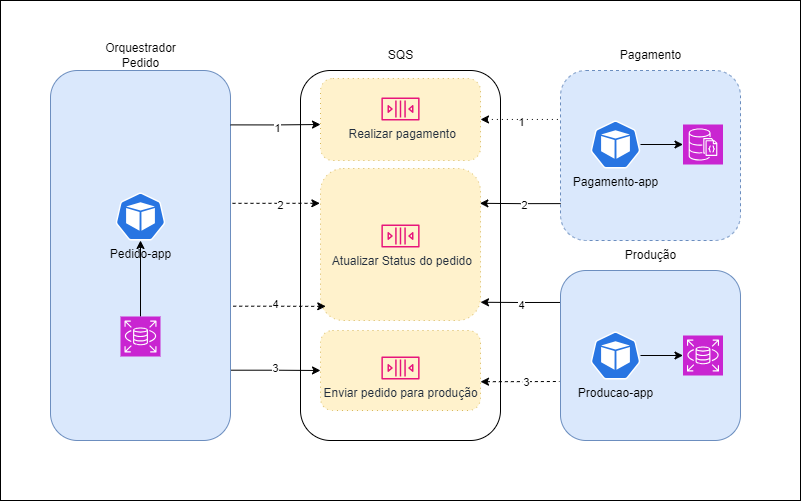

The diagram above was exported from draw.io. Its source (the exported page's mxGraphModel, read from the mxfile embedded in the PNG):
<mxGraphModel dx="2253" dy="780" grid="1" gridSize="10" guides="1" tooltips="1" connect="1" arrows="1" fold="1" page="1" pageScale="1" pageWidth="827" pageHeight="1169" math="0" shadow="0">
  <root>
    <mxCell id="0" />
    <mxCell id="1" parent="0" />
    <mxCell id="qiDikyskqjpc2JUj0t5Q-75" value="" style="rounded=0;whiteSpace=wrap;html=1;" vertex="1" parent="1">
      <mxGeometry x="-40" y="50" width="800" height="500" as="geometry" />
    </mxCell>
    <mxCell id="qiDikyskqjpc2JUj0t5Q-16" value="" style="rounded=1;whiteSpace=wrap;html=1;" vertex="1" parent="1">
      <mxGeometry x="260" y="120" width="200" height="370" as="geometry" />
    </mxCell>
    <mxCell id="qiDikyskqjpc2JUj0t5Q-66" value="" style="rounded=1;whiteSpace=wrap;html=1;dashed=1;dashPattern=1 4;fillColor=#fff2cc;strokeColor=#d6b656;" vertex="1" parent="1">
      <mxGeometry x="280" y="380" width="160" height="80" as="geometry" />
    </mxCell>
    <mxCell id="qiDikyskqjpc2JUj0t5Q-64" value="" style="rounded=1;whiteSpace=wrap;html=1;dashed=1;dashPattern=1 4;fillColor=#fff2cc;strokeColor=#d6b656;" vertex="1" parent="1">
      <mxGeometry x="280" y="218" width="160" height="152" as="geometry" />
    </mxCell>
    <mxCell id="qiDikyskqjpc2JUj0t5Q-63" value="" style="rounded=1;whiteSpace=wrap;html=1;dashed=1;dashPattern=1 4;fillColor=#fff2cc;strokeColor=#d6b656;" vertex="1" parent="1">
      <mxGeometry x="280" y="128" width="160" height="82" as="geometry" />
    </mxCell>
    <mxCell id="qiDikyskqjpc2JUj0t5Q-69" style="edgeStyle=orthogonalEdgeStyle;rounded=0;orthogonalLoop=1;jettySize=auto;html=1;exitX=0.002;exitY=0.188;exitDx=0;exitDy=0;exitPerimeter=0;entryX=1;entryY=0.88;entryDx=0;entryDy=0;entryPerimeter=0;" edge="1" parent="1" source="qiDikyskqjpc2JUj0t5Q-24" target="qiDikyskqjpc2JUj0t5Q-64">
      <mxGeometry relative="1" as="geometry" />
    </mxCell>
    <mxCell id="qiDikyskqjpc2JUj0t5Q-70" value="4" style="edgeLabel;html=1;align=center;verticalAlign=middle;resizable=0;points=[];" vertex="1" connectable="0" parent="qiDikyskqjpc2JUj0t5Q-69">
      <mxGeometry x="-0.0206" y="2" relative="1" as="geometry">
        <mxPoint as="offset" />
      </mxGeometry>
    </mxCell>
    <mxCell id="qiDikyskqjpc2JUj0t5Q-24" value="" style="rounded=1;whiteSpace=wrap;html=1;fillColor=#dae8fc;strokeColor=#6c8ebf;" vertex="1" parent="1">
      <mxGeometry x="520" y="320" width="180" height="170" as="geometry" />
    </mxCell>
    <mxCell id="qiDikyskqjpc2JUj0t5Q-23" value="" style="rounded=1;whiteSpace=wrap;html=1;dashed=1;fillColor=#dae8fc;strokeColor=#6c8ebf;" vertex="1" parent="1">
      <mxGeometry x="520" y="120" width="180" height="170" as="geometry" />
    </mxCell>
    <mxCell id="qiDikyskqjpc2JUj0t5Q-46" style="edgeStyle=orthogonalEdgeStyle;rounded=0;orthogonalLoop=1;jettySize=auto;html=1;entryX=-0.014;entryY=0.288;entryDx=0;entryDy=0;entryPerimeter=0;strokeColor=default;startArrow=classic;startFill=1;endArrow=none;endFill=0;dashed=1;dashPattern=1 4;" edge="1" parent="1" source="qiDikyskqjpc2JUj0t5Q-63" target="qiDikyskqjpc2JUj0t5Q-23">
      <mxGeometry relative="1" as="geometry" />
    </mxCell>
    <mxCell id="qiDikyskqjpc2JUj0t5Q-49" value="1" style="edgeLabel;html=1;align=center;verticalAlign=middle;resizable=0;points=[];" vertex="1" connectable="0" parent="qiDikyskqjpc2JUj0t5Q-46">
      <mxGeometry x="0.03" y="-2" relative="1" as="geometry">
        <mxPoint as="offset" />
      </mxGeometry>
    </mxCell>
    <mxCell id="qiDikyskqjpc2JUj0t5Q-67" style="edgeStyle=orthogonalEdgeStyle;rounded=0;orthogonalLoop=1;jettySize=auto;html=1;entryX=0;entryY=0.5;entryDx=0;entryDy=0;exitX=0.981;exitY=0.81;exitDx=0;exitDy=0;exitPerimeter=0;" edge="1" parent="1" source="qiDikyskqjpc2JUj0t5Q-15" target="qiDikyskqjpc2JUj0t5Q-66">
      <mxGeometry relative="1" as="geometry" />
    </mxCell>
    <mxCell id="qiDikyskqjpc2JUj0t5Q-68" value="3" style="edgeLabel;html=1;align=center;verticalAlign=middle;resizable=0;points=[];" vertex="1" connectable="0" parent="qiDikyskqjpc2JUj0t5Q-67">
      <mxGeometry x="0.0329" y="2" relative="1" as="geometry">
        <mxPoint x="-1" y="-1" as="offset" />
      </mxGeometry>
    </mxCell>
    <mxCell id="qiDikyskqjpc2JUj0t5Q-15" value="" style="rounded=1;whiteSpace=wrap;html=1;fillColor=#dae8fc;strokeColor=#6c8ebf;" vertex="1" parent="1">
      <mxGeometry x="10" y="120" width="180" height="370" as="geometry" />
    </mxCell>
    <mxCell id="qiDikyskqjpc2JUj0t5Q-3" value="Pedido-app&lt;div&gt;&lt;br&gt;&lt;/div&gt;" style="aspect=fixed;sketch=0;html=1;dashed=0;whitespace=wrap;verticalLabelPosition=bottom;verticalAlign=top;fillColor=#2875E2;strokeColor=#ffffff;points=[[0.005,0.63,0],[0.1,0.2,0],[0.9,0.2,0],[0.5,0,0],[0.995,0.63,0],[0.72,0.99,0],[0.5,1,0],[0.28,0.99,0]];shape=mxgraph.kubernetes.icon2;prIcon=pod" vertex="1" parent="1">
      <mxGeometry x="75" y="242" width="50" height="48" as="geometry" />
    </mxCell>
    <mxCell id="qiDikyskqjpc2JUj0t5Q-10" style="edgeStyle=orthogonalEdgeStyle;rounded=0;orthogonalLoop=1;jettySize=auto;html=1;" edge="1" parent="1" source="qiDikyskqjpc2JUj0t5Q-4" target="qiDikyskqjpc2JUj0t5Q-3">
      <mxGeometry relative="1" as="geometry" />
    </mxCell>
    <mxCell id="qiDikyskqjpc2JUj0t5Q-4" value="" style="sketch=0;points=[[0,0,0],[0.25,0,0],[0.5,0,0],[0.75,0,0],[1,0,0],[0,1,0],[0.25,1,0],[0.5,1,0],[0.75,1,0],[1,1,0],[0,0.25,0],[0,0.5,0],[0,0.75,0],[1,0.25,0],[1,0.5,0],[1,0.75,0]];outlineConnect=0;fontColor=#232F3E;fillColor=#C925D1;strokeColor=#ffffff;dashed=0;verticalLabelPosition=bottom;verticalAlign=top;align=center;html=1;fontSize=12;fontStyle=0;aspect=fixed;shape=mxgraph.aws4.resourceIcon;resIcon=mxgraph.aws4.rds;" vertex="1" parent="1">
      <mxGeometry x="80" y="366" width="40" height="40" as="geometry" />
    </mxCell>
    <mxCell id="qiDikyskqjpc2JUj0t5Q-11" style="edgeStyle=orthogonalEdgeStyle;rounded=0;orthogonalLoop=1;jettySize=auto;html=1;" edge="1" parent="1" source="qiDikyskqjpc2JUj0t5Q-5" target="qiDikyskqjpc2JUj0t5Q-9">
      <mxGeometry relative="1" as="geometry" />
    </mxCell>
    <mxCell id="qiDikyskqjpc2JUj0t5Q-5" value="Pagamento-app&lt;div&gt;&lt;br&gt;&lt;/div&gt;" style="aspect=fixed;sketch=0;html=1;dashed=0;whitespace=wrap;verticalLabelPosition=bottom;verticalAlign=top;fillColor=#2875E2;strokeColor=#ffffff;points=[[0.005,0.63,0],[0.1,0.2,0],[0.9,0.2,0],[0.5,0,0],[0.995,0.63,0],[0.72,0.99,0],[0.5,1,0],[0.28,0.99,0]];shape=mxgraph.kubernetes.icon2;prIcon=pod" vertex="1" parent="1">
      <mxGeometry x="550" y="170" width="50" height="48" as="geometry" />
    </mxCell>
    <mxCell id="qiDikyskqjpc2JUj0t5Q-13" style="edgeStyle=orthogonalEdgeStyle;rounded=0;orthogonalLoop=1;jettySize=auto;html=1;" edge="1" parent="1" source="qiDikyskqjpc2JUj0t5Q-6" target="qiDikyskqjpc2JUj0t5Q-7">
      <mxGeometry relative="1" as="geometry" />
    </mxCell>
    <mxCell id="qiDikyskqjpc2JUj0t5Q-6" value="Producao-app&lt;div&gt;&lt;br&gt;&lt;/div&gt;" style="aspect=fixed;sketch=0;html=1;dashed=0;whitespace=wrap;verticalLabelPosition=bottom;verticalAlign=top;fillColor=#2875E2;strokeColor=#ffffff;points=[[0.005,0.63,0],[0.1,0.2,0],[0.9,0.2,0],[0.5,0,0],[0.995,0.63,0],[0.72,0.99,0],[0.5,1,0],[0.28,0.99,0]];shape=mxgraph.kubernetes.icon2;prIcon=pod" vertex="1" parent="1">
      <mxGeometry x="550" y="381" width="50" height="48" as="geometry" />
    </mxCell>
    <mxCell id="qiDikyskqjpc2JUj0t5Q-7" value="" style="sketch=0;points=[[0,0,0],[0.25,0,0],[0.5,0,0],[0.75,0,0],[1,0,0],[0,1,0],[0.25,1,0],[0.5,1,0],[0.75,1,0],[1,1,0],[0,0.25,0],[0,0.5,0],[0,0.75,0],[1,0.25,0],[1,0.5,0],[1,0.75,0]];outlineConnect=0;fontColor=#232F3E;fillColor=#C925D1;strokeColor=#ffffff;dashed=0;verticalLabelPosition=bottom;verticalAlign=top;align=center;html=1;fontSize=12;fontStyle=0;aspect=fixed;shape=mxgraph.aws4.resourceIcon;resIcon=mxgraph.aws4.rds;" vertex="1" parent="1">
      <mxGeometry x="642.5" y="385" width="40" height="40" as="geometry" />
    </mxCell>
    <mxCell id="qiDikyskqjpc2JUj0t5Q-9" value="" style="sketch=0;points=[[0,0,0],[0.25,0,0],[0.5,0,0],[0.75,0,0],[1,0,0],[0,1,0],[0.25,1,0],[0.5,1,0],[0.75,1,0],[1,1,0],[0,0.25,0],[0,0.5,0],[0,0.75,0],[1,0.25,0],[1,0.5,0],[1,0.75,0]];outlineConnect=0;fontColor=#232F3E;fillColor=#C925D1;strokeColor=#ffffff;dashed=0;verticalLabelPosition=bottom;verticalAlign=top;align=center;html=1;fontSize=12;fontStyle=0;aspect=fixed;shape=mxgraph.aws4.resourceIcon;resIcon=mxgraph.aws4.documentdb_with_mongodb_compatibility;" vertex="1" parent="1">
      <mxGeometry x="642.5" y="174" width="40" height="40" as="geometry" />
    </mxCell>
    <mxCell id="qiDikyskqjpc2JUj0t5Q-28" style="rounded=0;orthogonalLoop=1;jettySize=auto;html=1;strokeColor=none;" edge="1" parent="1" target="qiDikyskqjpc2JUj0t5Q-6">
      <mxGeometry relative="1" as="geometry">
        <mxPoint x="349" y="425.20000000000005" as="sourcePoint" />
      </mxGeometry>
    </mxCell>
    <mxCell id="qiDikyskqjpc2JUj0t5Q-20" value="SQS" style="text;html=1;align=center;verticalAlign=middle;resizable=0;points=[];autosize=1;strokeColor=none;fillColor=none;" vertex="1" parent="1">
      <mxGeometry x="335" y="90" width="50" height="30" as="geometry" />
    </mxCell>
    <mxCell id="qiDikyskqjpc2JUj0t5Q-21" value="Orquestrador&lt;div&gt;Pedido&lt;/div&gt;" style="text;html=1;align=center;verticalAlign=middle;resizable=0;points=[];autosize=1;strokeColor=none;fillColor=none;" vertex="1" parent="1">
      <mxGeometry x="55" y="85" width="90" height="40" as="geometry" />
    </mxCell>
    <mxCell id="qiDikyskqjpc2JUj0t5Q-38" value="&amp;nbsp;Realizar pagamento" style="sketch=0;outlineConnect=0;fontColor=#232F3E;gradientColor=none;fillColor=#E7157B;strokeColor=none;dashed=0;verticalLabelPosition=bottom;verticalAlign=top;align=center;html=1;fontSize=12;fontStyle=0;aspect=fixed;pointerEvents=1;shape=mxgraph.aws4.queue;" vertex="1" parent="1">
      <mxGeometry x="340.91" y="147" width="38.17" height="23" as="geometry" />
    </mxCell>
    <mxCell id="qiDikyskqjpc2JUj0t5Q-39" style="edgeStyle=orthogonalEdgeStyle;rounded=0;orthogonalLoop=1;jettySize=auto;html=1;exitX=1.001;exitY=0.147;exitDx=0;exitDy=0;exitPerimeter=0;" edge="1" parent="1" source="qiDikyskqjpc2JUj0t5Q-15">
      <mxGeometry relative="1" as="geometry">
        <mxPoint x="280" y="174" as="targetPoint" />
      </mxGeometry>
    </mxCell>
    <mxCell id="qiDikyskqjpc2JUj0t5Q-40" value="1" style="edgeLabel;html=1;align=center;verticalAlign=middle;resizable=0;points=[];" vertex="1" connectable="0" parent="qiDikyskqjpc2JUj0t5Q-39">
      <mxGeometry x="0.0168" y="-2" relative="1" as="geometry">
        <mxPoint x="1" y="1" as="offset" />
      </mxGeometry>
    </mxCell>
    <mxCell id="qiDikyskqjpc2JUj0t5Q-41" value="&amp;nbsp;&lt;span style=&quot;background-color: initial;&quot;&gt;Atualizar Status do pedido&lt;/span&gt;" style="sketch=0;outlineConnect=0;fontColor=#232F3E;gradientColor=none;fillColor=#E7157B;strokeColor=none;dashed=0;verticalLabelPosition=bottom;verticalAlign=top;align=center;html=1;fontSize=12;fontStyle=0;aspect=fixed;pointerEvents=1;shape=mxgraph.aws4.queue;" vertex="1" parent="1">
      <mxGeometry x="340.91" y="274" width="38.17" height="23" as="geometry" />
    </mxCell>
    <mxCell id="qiDikyskqjpc2JUj0t5Q-42" style="edgeStyle=orthogonalEdgeStyle;rounded=0;orthogonalLoop=1;jettySize=auto;html=1;exitX=0.001;exitY=0.783;exitDx=0;exitDy=0;exitPerimeter=0;entryX=0.996;entryY=0.229;entryDx=0;entryDy=0;entryPerimeter=0;" edge="1" parent="1" source="qiDikyskqjpc2JUj0t5Q-23" target="qiDikyskqjpc2JUj0t5Q-64">
      <mxGeometry relative="1" as="geometry">
        <mxPoint x="453" y="253" as="targetPoint" />
      </mxGeometry>
    </mxCell>
    <mxCell id="qiDikyskqjpc2JUj0t5Q-43" value="2" style="edgeLabel;html=1;align=center;verticalAlign=middle;resizable=0;points=[];" vertex="1" connectable="0" parent="qiDikyskqjpc2JUj0t5Q-42">
      <mxGeometry x="-0.1045" y="1" relative="1" as="geometry">
        <mxPoint x="-1" as="offset" />
      </mxGeometry>
    </mxCell>
    <mxCell id="qiDikyskqjpc2JUj0t5Q-47" style="edgeStyle=orthogonalEdgeStyle;rounded=0;orthogonalLoop=1;jettySize=auto;html=1;entryX=1;entryY=0.359;entryDx=0;entryDy=0;entryPerimeter=0;exitX=-0.004;exitY=0.229;exitDx=0;exitDy=0;endArrow=none;endFill=0;startArrow=classic;startFill=1;dashed=1;exitPerimeter=0;" edge="1" parent="1" source="qiDikyskqjpc2JUj0t5Q-64" target="qiDikyskqjpc2JUj0t5Q-15">
      <mxGeometry relative="1" as="geometry">
        <Array as="points" />
      </mxGeometry>
    </mxCell>
    <mxCell id="qiDikyskqjpc2JUj0t5Q-48" value="2" style="edgeLabel;html=1;align=center;verticalAlign=middle;resizable=0;points=[];" vertex="1" connectable="0" parent="qiDikyskqjpc2JUj0t5Q-47">
      <mxGeometry x="-0.1001" y="1" relative="1" as="geometry">
        <mxPoint as="offset" />
      </mxGeometry>
    </mxCell>
    <mxCell id="qiDikyskqjpc2JUj0t5Q-50" value="Enviar pedido para produção" style="sketch=0;outlineConnect=0;fontColor=#232F3E;gradientColor=none;fillColor=#E7157B;strokeColor=none;dashed=0;verticalLabelPosition=bottom;verticalAlign=top;align=center;html=1;fontSize=12;fontStyle=0;aspect=fixed;pointerEvents=1;shape=mxgraph.aws4.queue;" vertex="1" parent="1">
      <mxGeometry x="340.91" y="406" width="38.17" height="23" as="geometry" />
    </mxCell>
    <mxCell id="qiDikyskqjpc2JUj0t5Q-53" style="edgeStyle=orthogonalEdgeStyle;rounded=0;orthogonalLoop=1;jettySize=auto;html=1;exitX=1;exitY=0.64;exitDx=0;exitDy=0;exitPerimeter=0;endArrow=none;endFill=0;startArrow=classic;startFill=1;dashed=1;" edge="1" parent="1" source="qiDikyskqjpc2JUj0t5Q-66">
      <mxGeometry relative="1" as="geometry">
        <mxPoint x="519" y="431" as="targetPoint" />
        <Array as="points" />
      </mxGeometry>
    </mxCell>
    <mxCell id="qiDikyskqjpc2JUj0t5Q-54" value="3" style="edgeLabel;html=1;align=center;verticalAlign=middle;resizable=0;points=[];" vertex="1" connectable="0" parent="qiDikyskqjpc2JUj0t5Q-53">
      <mxGeometry x="0.159" relative="1" as="geometry">
        <mxPoint as="offset" />
      </mxGeometry>
    </mxCell>
    <mxCell id="qiDikyskqjpc2JUj0t5Q-61" value="Pagamento" style="text;html=1;align=center;verticalAlign=middle;resizable=0;points=[];autosize=1;strokeColor=none;fillColor=none;" vertex="1" parent="1">
      <mxGeometry x="570" y="90" width="80" height="30" as="geometry" />
    </mxCell>
    <mxCell id="qiDikyskqjpc2JUj0t5Q-62" value="Produção" style="text;html=1;align=center;verticalAlign=middle;resizable=0;points=[];autosize=1;strokeColor=none;fillColor=none;" vertex="1" parent="1">
      <mxGeometry x="575" y="290" width="70" height="30" as="geometry" />
    </mxCell>
    <mxCell id="qiDikyskqjpc2JUj0t5Q-71" style="edgeStyle=orthogonalEdgeStyle;rounded=0;orthogonalLoop=1;jettySize=auto;html=1;entryX=0.033;entryY=0.907;entryDx=0;entryDy=0;entryPerimeter=0;exitX=1.015;exitY=0.637;exitDx=0;exitDy=0;exitPerimeter=0;dashed=1;" edge="1" parent="1" source="qiDikyskqjpc2JUj0t5Q-15" target="qiDikyskqjpc2JUj0t5Q-64">
      <mxGeometry relative="1" as="geometry" />
    </mxCell>
    <mxCell id="qiDikyskqjpc2JUj0t5Q-72" value="4" style="edgeLabel;html=1;align=center;verticalAlign=middle;resizable=0;points=[];" vertex="1" connectable="0" parent="qiDikyskqjpc2JUj0t5Q-71">
      <mxGeometry x="-0.0887" y="3" relative="1" as="geometry">
        <mxPoint x="-1" as="offset" />
      </mxGeometry>
    </mxCell>
  </root>
</mxGraphModel>